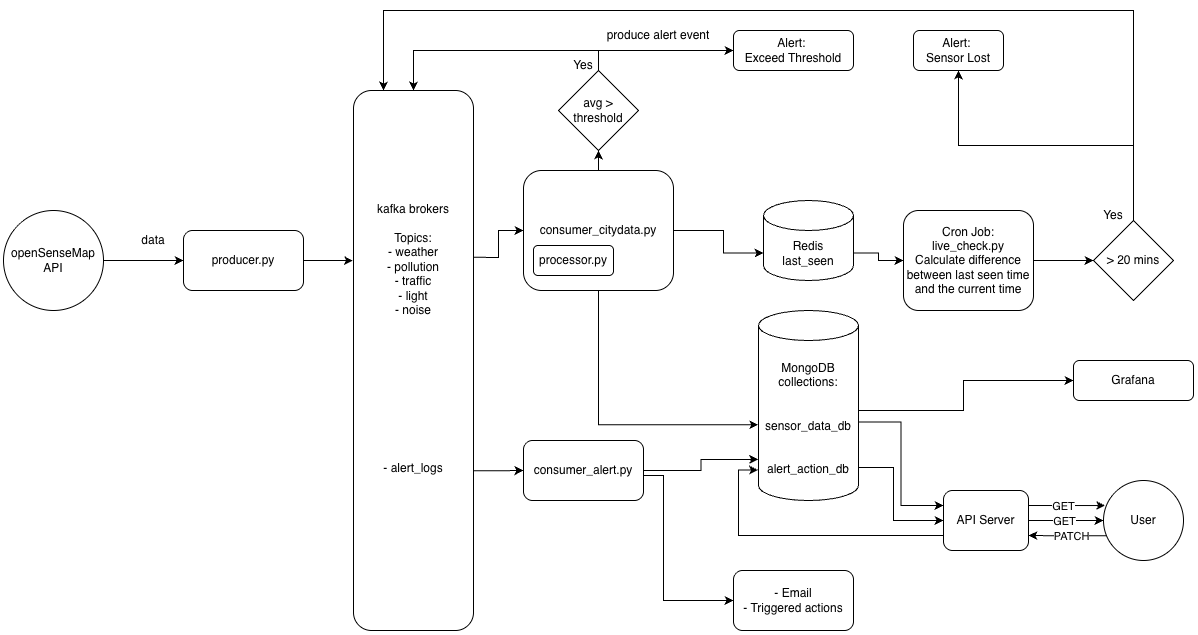

The diagram above was exported from draw.io. Its source (the exported page's mxGraphModel, read from the mxfile embedded in the PNG):
<mxGraphModel dx="1350" dy="1734" grid="1" gridSize="10" guides="1" tooltips="1" connect="1" arrows="1" fold="1" page="1" pageScale="1" pageWidth="850" pageHeight="1100" math="0" shadow="0">
  <root>
    <mxCell id="0" />
    <mxCell id="1" parent="0" />
    <mxCell id="WgypHUb-COawyx4rDJhW-4" edge="1" parent="1" source="WgypHUb-COawyx4rDJhW-67" style="edgeStyle=orthogonalEdgeStyle;rounded=0;orthogonalLoop=1;jettySize=auto;html=1;exitX=1;exitY=0.5;exitDx=0;exitDy=0;entryX=0;entryY=0.5;entryDx=0;entryDy=0;" target="WgypHUb-COawyx4rDJhW-3">
      <mxGeometry relative="1" as="geometry">
        <mxPoint x="160" y="190" as="sourcePoint" />
      </mxGeometry>
    </mxCell>
    <mxCell id="WgypHUb-COawyx4rDJhW-3" parent="1" style="rounded=1;whiteSpace=wrap;html=1;" value="producer.py" vertex="1">
      <mxGeometry height="60" width="120" x="220" y="160" as="geometry" />
    </mxCell>
    <mxCell id="WgypHUb-COawyx4rDJhW-5" parent="1" style="text;html=1;whiteSpace=wrap;strokeColor=none;fillColor=none;align=center;verticalAlign=middle;rounded=0;" value="data" vertex="1">
      <mxGeometry height="30" width="60" x="160" y="155" as="geometry" />
    </mxCell>
    <mxCell id="WgypHUb-COawyx4rDJhW-6" parent="1" style="rounded=1;whiteSpace=wrap;html=1;" value="kafka brokers&lt;div&gt;&lt;br&gt;&lt;/div&gt;&lt;div&gt;Topics:&lt;/div&gt;&lt;div&gt;- weather&lt;/div&gt;&lt;div&gt;- pollution&lt;/div&gt;&lt;div&gt;- traffic&lt;/div&gt;&lt;div&gt;- light&lt;/div&gt;&lt;div&gt;- noise&lt;/div&gt;&lt;div&gt;&lt;br&gt;&lt;/div&gt;&lt;div&gt;&lt;br&gt;&lt;/div&gt;&lt;div&gt;&lt;br&gt;&lt;/div&gt;&lt;div&gt;&lt;br&gt;&lt;/div&gt;&lt;div&gt;&lt;br&gt;&lt;/div&gt;&lt;div&gt;&lt;br&gt;&lt;/div&gt;&lt;div&gt;&lt;br&gt;&lt;/div&gt;&lt;div&gt;&lt;br&gt;&lt;/div&gt;&lt;div&gt;&lt;br&gt;&lt;/div&gt;&lt;div&gt;&lt;br&gt;&lt;/div&gt;&lt;div&gt;- alert_logs&lt;/div&gt;&lt;div&gt;&lt;br&gt;&lt;/div&gt;&lt;div&gt;&lt;br&gt;&lt;/div&gt;&lt;div&gt;&lt;br&gt;&lt;/div&gt;" vertex="1">
      <mxGeometry height="540" width="120" x="390" y="20" as="geometry" />
    </mxCell>
    <mxCell id="WgypHUb-COawyx4rDJhW-85" edge="1" parent="1" source="WgypHUb-COawyx4rDJhW-7" style="edgeStyle=orthogonalEdgeStyle;rounded=0;orthogonalLoop=1;jettySize=auto;html=1;exitX=0.5;exitY=0;exitDx=0;exitDy=0;">
      <mxGeometry relative="1" as="geometry">
        <mxPoint x="632.3684210526317" y="120" as="targetPoint" />
      </mxGeometry>
    </mxCell>
    <mxCell id="WgypHUb-COawyx4rDJhW-88" edge="1" parent="1" source="WgypHUb-COawyx4rDJhW-7" style="edgeStyle=orthogonalEdgeStyle;rounded=0;orthogonalLoop=1;jettySize=auto;html=1;exitX=0.5;exitY=0;exitDx=0;exitDy=0;entryX=0.5;entryY=1;entryDx=0;entryDy=0;" target="WgypHUb-COawyx4rDJhW-87">
      <mxGeometry relative="1" as="geometry" />
    </mxCell>
    <mxCell id="WgypHUb-COawyx4rDJhW-7" parent="1" style="rounded=1;whiteSpace=wrap;html=1;" value="consumer_citydata.py" vertex="1">
      <mxGeometry height="120" width="150" x="560" y="100" as="geometry" />
    </mxCell>
    <mxCell id="WgypHUb-COawyx4rDJhW-10" parent="1" style="rounded=1;whiteSpace=wrap;html=1;" value="Grafana" vertex="1">
      <mxGeometry height="40" width="120" x="1110" y="290" as="geometry" />
    </mxCell>
    <mxCell id="WgypHUb-COawyx4rDJhW-15" parent="1" style="rounded=1;whiteSpace=wrap;html=1;" value="processor.py" vertex="1">
      <mxGeometry height="30" width="80" x="570" y="175" as="geometry" />
    </mxCell>
    <mxCell id="WgypHUb-COawyx4rDJhW-54" edge="1" parent="1" source="WgypHUb-COawyx4rDJhW-18" style="edgeStyle=orthogonalEdgeStyle;rounded=0;orthogonalLoop=1;jettySize=auto;html=1;exitX=1;exitY=0.75;exitDx=0;exitDy=0;entryX=0;entryY=0.5;entryDx=0;entryDy=0;" target="WgypHUb-COawyx4rDJhW-32">
      <mxGeometry relative="1" as="geometry">
        <Array as="points">
          <mxPoint x="700" y="405" />
          <mxPoint x="700" y="530" />
        </Array>
      </mxGeometry>
    </mxCell>
    <mxCell id="WgypHUb-COawyx4rDJhW-18" parent="1" style="rounded=1;whiteSpace=wrap;html=1;" value="consumer_alert.py" vertex="1">
      <mxGeometry height="60" width="120" x="560" y="370" as="geometry" />
    </mxCell>
    <mxCell id="WgypHUb-COawyx4rDJhW-21" edge="1" parent="1" source="WgypHUb-COawyx4rDJhW-6" style="edgeStyle=orthogonalEdgeStyle;rounded=0;orthogonalLoop=1;jettySize=auto;html=1;exitX=1;exitY=0.309;exitDx=0;exitDy=0;entryX=0;entryY=0.5;entryDx=0;entryDy=0;exitPerimeter=0;" target="WgypHUb-COawyx4rDJhW-7">
      <mxGeometry relative="1" as="geometry" />
    </mxCell>
    <mxCell id="WgypHUb-COawyx4rDJhW-32" parent="1" style="rounded=1;whiteSpace=wrap;html=1;" value="- Email&lt;div&gt;- Triggered actions&lt;/div&gt;" vertex="1">
      <mxGeometry height="60" width="120" x="770" y="500" as="geometry" />
    </mxCell>
    <mxCell id="WgypHUb-COawyx4rDJhW-41" edge="1" parent="1" source="WgypHUb-COawyx4rDJhW-75" style="edgeStyle=orthogonalEdgeStyle;rounded=0;orthogonalLoop=1;jettySize=auto;html=1;exitX=1;exitY=0;exitDx=0;exitDy=52.5;entryX=0;entryY=0.5;entryDx=0;entryDy=0;exitPerimeter=0;" target="WgypHUb-COawyx4rDJhW-40">
      <mxGeometry relative="1" as="geometry">
        <mxPoint x="900.0000000000005" y="190" as="sourcePoint" />
      </mxGeometry>
    </mxCell>
    <mxCell id="WgypHUb-COawyx4rDJhW-63" edge="1" parent="1" source="WgypHUb-COawyx4rDJhW-39" style="edgeStyle=orthogonalEdgeStyle;rounded=0;orthogonalLoop=1;jettySize=auto;html=1;exitX=0.5;exitY=0;exitDx=0;exitDy=0;entryX=0.5;entryY=1;entryDx=0;entryDy=0;" target="WgypHUb-COawyx4rDJhW-62">
      <mxGeometry relative="1" as="geometry" />
    </mxCell>
    <mxCell id="WgypHUb-COawyx4rDJhW-39" parent="1" style="rhombus;whiteSpace=wrap;html=1;" value="&amp;gt; 20 mins" vertex="1">
      <mxGeometry height="80" width="80" x="1130" y="150" as="geometry" />
    </mxCell>
    <mxCell id="WgypHUb-COawyx4rDJhW-42" edge="1" parent="1" source="WgypHUb-COawyx4rDJhW-40" style="edgeStyle=orthogonalEdgeStyle;rounded=0;orthogonalLoop=1;jettySize=auto;html=1;exitX=1;exitY=0.5;exitDx=0;exitDy=0;entryX=0;entryY=0.5;entryDx=0;entryDy=0;" target="WgypHUb-COawyx4rDJhW-39">
      <mxGeometry relative="1" as="geometry" />
    </mxCell>
    <mxCell id="WgypHUb-COawyx4rDJhW-40" parent="1" style="rounded=1;whiteSpace=wrap;html=1;" value="&lt;div&gt;Cron Job:&lt;/div&gt;&lt;div&gt;live_check.py&lt;/div&gt;Calculate difference between last seen time and the current time" vertex="1">
      <mxGeometry height="100" width="130" x="940" y="140" as="geometry" />
    </mxCell>
    <mxCell id="WgypHUb-COawyx4rDJhW-45" parent="1" style="text;html=1;whiteSpace=wrap;strokeColor=none;fillColor=none;align=center;verticalAlign=middle;rounded=0;" value="Yes" vertex="1">
      <mxGeometry height="30" width="60" x="1120" y="130" as="geometry" />
    </mxCell>
    <mxCell id="WgypHUb-COawyx4rDJhW-61" edge="1" parent="1" source="WgypHUb-COawyx4rDJhW-39" style="edgeStyle=orthogonalEdgeStyle;rounded=0;orthogonalLoop=1;jettySize=auto;html=1;exitX=0.5;exitY=0;exitDx=0;exitDy=0;entryX=0.25;entryY=0;entryDx=0;entryDy=0;" target="WgypHUb-COawyx4rDJhW-6">
      <mxGeometry relative="1" as="geometry">
        <Array as="points">
          <mxPoint x="1170" y="-60" />
          <mxPoint x="420" y="-60" />
        </Array>
        <mxPoint x="270" y="380" as="targetPoint" />
      </mxGeometry>
    </mxCell>
    <mxCell id="WgypHUb-COawyx4rDJhW-62" parent="1" style="rounded=1;whiteSpace=wrap;html=1;" value="Alert:&amp;nbsp;&lt;div&gt;Sensor Lost&lt;/div&gt;" vertex="1">
      <mxGeometry height="40" width="90" x="950" y="-40" as="geometry" />
    </mxCell>
    <mxCell id="WgypHUb-COawyx4rDJhW-64" parent="1" style="rounded=1;whiteSpace=wrap;html=1;" value="Alert:&amp;nbsp;&lt;div&gt;Exceed Threshold&lt;/div&gt;" vertex="1">
      <mxGeometry height="40" width="120" x="770" y="-40" as="geometry" />
    </mxCell>
    <mxCell id="WgypHUb-COawyx4rDJhW-67" parent="1" style="ellipse;whiteSpace=wrap;html=1;aspect=fixed;" value="openSenseMap API" vertex="1">
      <mxGeometry height="100" width="100" x="40" y="140" as="geometry" />
    </mxCell>
    <mxCell id="WgypHUb-COawyx4rDJhW-69" parent="1" style="ellipse;whiteSpace=wrap;html=1;aspect=fixed;" value="User" vertex="1">
      <mxGeometry height="80" width="80" x="1140" y="410" as="geometry" />
    </mxCell>
    <mxCell id="WgypHUb-COawyx4rDJhW-75" parent="1" style="shape=cylinder3;whiteSpace=wrap;html=1;boundedLbl=1;backgroundOutline=1;size=15;" value="Redis&lt;div&gt;last_seen&lt;/div&gt;" vertex="1">
      <mxGeometry height="80" width="90" x="800" y="130" as="geometry" />
    </mxCell>
    <mxCell id="WgypHUb-COawyx4rDJhW-76" edge="1" parent="1" source="WgypHUb-COawyx4rDJhW-7" style="edgeStyle=orthogonalEdgeStyle;rounded=0;orthogonalLoop=1;jettySize=auto;html=1;exitX=1;exitY=0.5;exitDx=0;exitDy=0;entryX=0;entryY=0;entryDx=0;entryDy=52.5;entryPerimeter=0;" target="WgypHUb-COawyx4rDJhW-75">
      <mxGeometry relative="1" as="geometry">
        <Array as="points">
          <mxPoint x="760" y="160" />
          <mxPoint x="760" y="182" />
        </Array>
      </mxGeometry>
    </mxCell>
    <mxCell id="WgypHUb-COawyx4rDJhW-77" parent="1" style="shape=cylinder3;whiteSpace=wrap;html=1;boundedLbl=1;backgroundOutline=1;size=15;" value="MongoDB&lt;div&gt;collections:&lt;/div&gt;&lt;div&gt;&lt;br&gt;&lt;/div&gt;&lt;div&gt;&lt;br&gt;&lt;/div&gt;&lt;div&gt;sensor_data_db&lt;/div&gt;&lt;div&gt;&lt;br&gt;&lt;/div&gt;&lt;div&gt;&lt;br&gt;&lt;/div&gt;&lt;div&gt;alert_action_db&lt;/div&gt;" vertex="1">
      <mxGeometry height="190" width="100" x="795" y="240" as="geometry" />
    </mxCell>
    <mxCell id="WgypHUb-COawyx4rDJhW-92" edge="1" parent="1" source="WgypHUb-COawyx4rDJhW-87" style="edgeStyle=orthogonalEdgeStyle;rounded=0;orthogonalLoop=1;jettySize=auto;html=1;exitX=0.5;exitY=0;exitDx=0;exitDy=0;" target="WgypHUb-COawyx4rDJhW-64" value="">
      <mxGeometry relative="1" as="geometry" />
    </mxCell>
    <mxCell id="WgypHUb-COawyx4rDJhW-87" parent="1" style="rhombus;whiteSpace=wrap;html=1;" value="avg &amp;gt;&lt;div&gt;threshold&lt;/div&gt;" vertex="1">
      <mxGeometry height="80" width="80" x="595" as="geometry" />
    </mxCell>
    <mxCell id="WgypHUb-COawyx4rDJhW-89" edge="1" parent="1" source="WgypHUb-COawyx4rDJhW-87" style="edgeStyle=orthogonalEdgeStyle;rounded=0;orthogonalLoop=1;jettySize=auto;html=1;exitX=0.5;exitY=0;exitDx=0;exitDy=0;entryX=0.5;entryY=0;entryDx=0;entryDy=0;" target="WgypHUb-COawyx4rDJhW-6">
      <mxGeometry relative="1" as="geometry">
        <Array as="points">
          <mxPoint x="635" y="-20" />
          <mxPoint x="450" y="-20" />
        </Array>
        <mxPoint x="320" y="450" as="targetPoint" />
      </mxGeometry>
    </mxCell>
    <mxCell id="WgypHUb-COawyx4rDJhW-90" parent="1" style="text;html=1;whiteSpace=wrap;strokeColor=none;fillColor=none;align=center;verticalAlign=middle;rounded=0;" value="Yes" vertex="1">
      <mxGeometry height="30" width="60" x="590" y="-20" as="geometry" />
    </mxCell>
    <mxCell id="WgypHUb-COawyx4rDJhW-93" parent="1" style="text;html=1;whiteSpace=wrap;strokeColor=none;fillColor=none;align=center;verticalAlign=middle;rounded=0;" value="produce alert event" vertex="1">
      <mxGeometry height="30" width="110" x="640" y="-50" as="geometry" />
    </mxCell>
    <mxCell id="WgypHUb-COawyx4rDJhW-99" edge="1" parent="1" source="WgypHUb-COawyx4rDJhW-18" style="edgeStyle=orthogonalEdgeStyle;rounded=0;orthogonalLoop=1;jettySize=auto;html=1;exitX=1;exitY=0.5;exitDx=0;exitDy=0;entryX=-0.003;entryY=0.784;entryDx=0;entryDy=0;entryPerimeter=0;" target="WgypHUb-COawyx4rDJhW-77">
      <mxGeometry relative="1" as="geometry" />
    </mxCell>
    <mxCell id="WgypHUb-COawyx4rDJhW-100" edge="1" parent="1" source="WgypHUb-COawyx4rDJhW-7" style="edgeStyle=orthogonalEdgeStyle;rounded=0;orthogonalLoop=1;jettySize=auto;html=1;exitX=0.5;exitY=1;exitDx=0;exitDy=0;entryX=-0.003;entryY=0.601;entryDx=0;entryDy=0;entryPerimeter=0;" target="WgypHUb-COawyx4rDJhW-77">
      <mxGeometry relative="1" as="geometry" />
    </mxCell>
    <mxCell id="WgypHUb-COawyx4rDJhW-102" edge="1" parent="1" style="edgeStyle=orthogonalEdgeStyle;rounded=0;orthogonalLoop=1;jettySize=auto;html=1;entryX=0;entryY=0.5;entryDx=0;entryDy=0;" target="WgypHUb-COawyx4rDJhW-10">
      <mxGeometry relative="1" as="geometry">
        <Array as="points">
          <mxPoint x="895" y="340" />
          <mxPoint x="1000" y="340" />
          <mxPoint x="1000" y="310" />
        </Array>
        <mxPoint x="895" y="340" as="sourcePoint" />
      </mxGeometry>
    </mxCell>
    <mxCell id="WgypHUb-COawyx4rDJhW-115" edge="1" parent="1" source="WgypHUb-COawyx4rDJhW-110" style="edgeStyle=orthogonalEdgeStyle;rounded=0;orthogonalLoop=1;jettySize=auto;html=1;exitX=1;exitY=0.5;exitDx=0;exitDy=0;entryX=0;entryY=0.5;entryDx=0;entryDy=0;" target="WgypHUb-COawyx4rDJhW-69">
      <mxGeometry relative="1" as="geometry" />
    </mxCell>
    <mxCell id="WgypHUb-COawyx4rDJhW-116" connectable="0" parent="WgypHUb-COawyx4rDJhW-115" style="edgeLabel;html=1;align=center;verticalAlign=middle;resizable=0;points=[];" value="GET" vertex="1">
      <mxGeometry relative="1" x="-0.1498" y="3" as="geometry">
        <mxPoint x="3" y="3" as="offset" />
      </mxGeometry>
    </mxCell>
    <mxCell id="WgypHUb-COawyx4rDJhW-110" parent="1" style="rounded=1;whiteSpace=wrap;html=1;" value="API Server" vertex="1">
      <mxGeometry height="60" width="85" x="980" y="420" as="geometry" />
    </mxCell>
    <mxCell id="WgypHUb-COawyx4rDJhW-111" edge="1" parent="1" source="WgypHUb-COawyx4rDJhW-110" style="edgeStyle=orthogonalEdgeStyle;rounded=0;orthogonalLoop=1;jettySize=auto;html=1;exitX=1;exitY=0.25;exitDx=0;exitDy=0;entryX=0.02;entryY=0.313;entryDx=0;entryDy=0;entryPerimeter=0;" target="WgypHUb-COawyx4rDJhW-69">
      <mxGeometry relative="1" as="geometry" />
    </mxCell>
    <mxCell id="WgypHUb-COawyx4rDJhW-112" connectable="0" parent="WgypHUb-COawyx4rDJhW-111" style="edgeLabel;html=1;align=center;verticalAlign=middle;resizable=0;points=[];" value="GET" vertex="1">
      <mxGeometry relative="1" x="0.1396" y="-1" as="geometry">
        <mxPoint x="-9" y="-1" as="offset" />
      </mxGeometry>
    </mxCell>
    <mxCell id="WgypHUb-COawyx4rDJhW-113" edge="1" parent="1" source="WgypHUb-COawyx4rDJhW-77" style="edgeStyle=orthogonalEdgeStyle;rounded=0;orthogonalLoop=1;jettySize=auto;html=1;entryX=0;entryY=0.25;entryDx=0;entryDy=0;exitX=0.995;exitY=0.587;exitDx=0;exitDy=0;exitPerimeter=0;" target="WgypHUb-COawyx4rDJhW-110">
      <mxGeometry relative="1" as="geometry">
        <mxPoint x="900" y="354" as="sourcePoint" />
      </mxGeometry>
    </mxCell>
    <mxCell id="WgypHUb-COawyx4rDJhW-114" edge="1" parent="1" source="WgypHUb-COawyx4rDJhW-77" style="edgeStyle=orthogonalEdgeStyle;rounded=0;orthogonalLoop=1;jettySize=auto;html=1;entryX=0;entryY=0.5;entryDx=0;entryDy=0;exitX=0.999;exitY=0.826;exitDx=0;exitDy=0;exitPerimeter=0;" target="WgypHUb-COawyx4rDJhW-110">
      <mxGeometry relative="1" as="geometry">
        <Array as="points">
          <mxPoint x="930" y="397" />
          <mxPoint x="930" y="450" />
        </Array>
        <mxPoint x="896" y="397" as="sourcePoint" />
      </mxGeometry>
    </mxCell>
    <mxCell id="WgypHUb-COawyx4rDJhW-118" edge="1" parent="1" source="WgypHUb-COawyx4rDJhW-69" style="edgeStyle=orthogonalEdgeStyle;rounded=0;orthogonalLoop=1;jettySize=auto;html=1;exitX=0.037;exitY=0.691;exitDx=0;exitDy=0;entryX=1;entryY=0.75;entryDx=0;entryDy=0;exitPerimeter=0;" target="WgypHUb-COawyx4rDJhW-110">
      <mxGeometry relative="1" as="geometry" />
    </mxCell>
    <mxCell id="WgypHUb-COawyx4rDJhW-119" connectable="0" parent="WgypHUb-COawyx4rDJhW-118" style="edgeLabel;html=1;align=center;verticalAlign=middle;resizable=0;points=[];" value="PATCH" vertex="1">
      <mxGeometry relative="1" x="-0.084" as="geometry">
        <mxPoint as="offset" />
      </mxGeometry>
    </mxCell>
    <mxCell id="WgypHUb-COawyx4rDJhW-120" edge="1" parent="1" source="WgypHUb-COawyx4rDJhW-110" style="edgeStyle=orthogonalEdgeStyle;rounded=0;orthogonalLoop=1;jettySize=auto;html=1;exitX=0;exitY=0.75;exitDx=0;exitDy=0;entryX=-0.004;entryY=0.84;entryDx=0;entryDy=0;entryPerimeter=0;" target="WgypHUb-COawyx4rDJhW-77">
      <mxGeometry relative="1" as="geometry" />
    </mxCell>
    <mxCell id="WgypHUb-COawyx4rDJhW-121" edge="1" parent="1" source="WgypHUb-COawyx4rDJhW-3" style="edgeStyle=orthogonalEdgeStyle;rounded=0;orthogonalLoop=1;jettySize=auto;html=1;exitX=1;exitY=0.5;exitDx=0;exitDy=0;entryX=-0.004;entryY=0.315;entryDx=0;entryDy=0;entryPerimeter=0;" target="WgypHUb-COawyx4rDJhW-6">
      <mxGeometry relative="1" as="geometry" />
    </mxCell>
    <mxCell id="WgypHUb-COawyx4rDJhW-123" edge="1" parent="1" source="WgypHUb-COawyx4rDJhW-6" style="edgeStyle=orthogonalEdgeStyle;rounded=0;orthogonalLoop=1;jettySize=auto;html=1;exitX=0.996;exitY=0.704;exitDx=0;exitDy=0;entryX=0;entryY=0.5;entryDx=0;entryDy=0;exitPerimeter=0;" target="WgypHUb-COawyx4rDJhW-18">
      <mxGeometry relative="1" as="geometry" />
    </mxCell>
  </root>
</mxGraphModel>